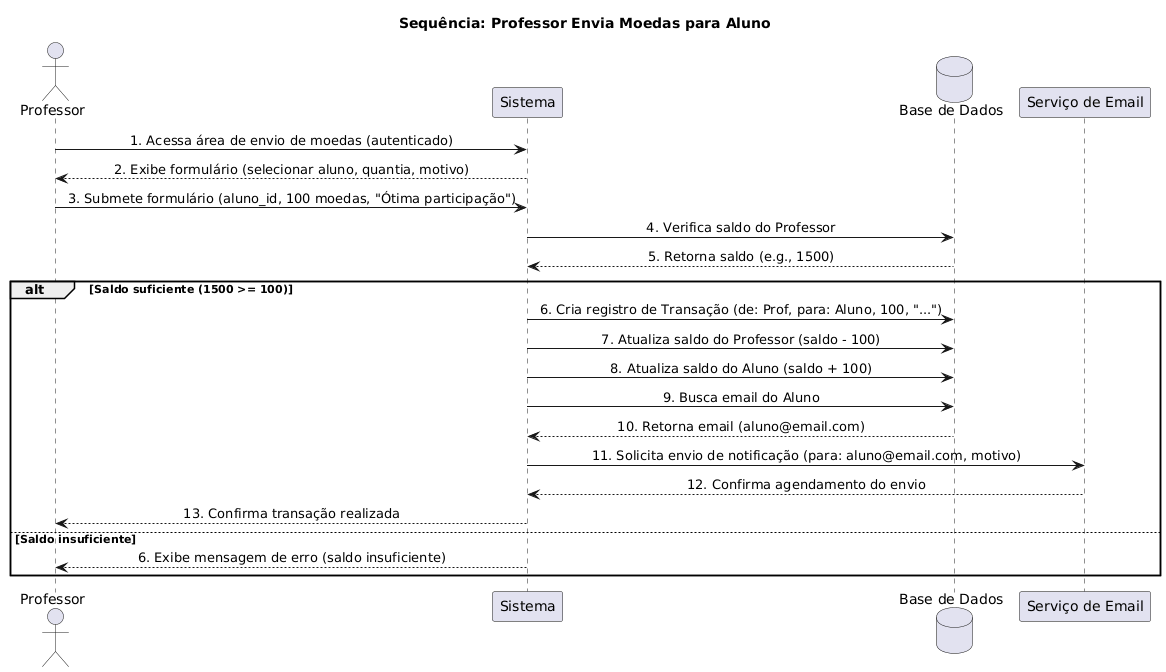

The diagram above was rendered by PlantUML. Its source (embedded in the PNG):
@startuml
title Sequência: Professor Envia Moedas para Aluno

actor Professor
participant "Sistema" as Sistema
database "Base de Dados" as DB
participant "Serviço de Email" as Email

skinparam sequenceMessageAlign center

Professor -> Sistema: 1. Acessa área de envio de moedas (autenticado)
Sistema --> Professor: 2. Exibe formulário (selecionar aluno, quantia, motivo)

Professor -> Sistema: 3. Submete formulário (aluno_id, 100 moedas, "Ótima participação")

Sistema -> DB: 4. Verifica saldo do Professor
DB --> Sistema: 5. Retorna saldo (e.g., 1500)

alt Saldo suficiente (1500 >= 100)
    Sistema -> DB: 6. Cria registro de Transação (de: Prof, para: Aluno, 100, "...")
    Sistema -> DB: 7. Atualiza saldo do Professor (saldo - 100)
    Sistema -> DB: 8. Atualiza saldo do Aluno (saldo + 100)
    
    Sistema -> DB: 9. Busca email do Aluno
    DB --> Sistema: 10. Retorna email (aluno@email.com)
    
    Sistema -> Email: 11. Solicita envio de notificação (para: aluno@email.com, motivo)
    Email --> Sistema: 12. Confirma agendamento do envio
    
    Sistema --> Professor: 13. Confirma transação realizada
else Saldo insuficiente
    Sistema --> Professor: 6. Exibe mensagem de erro (saldo insuficiente)
end
@enduml